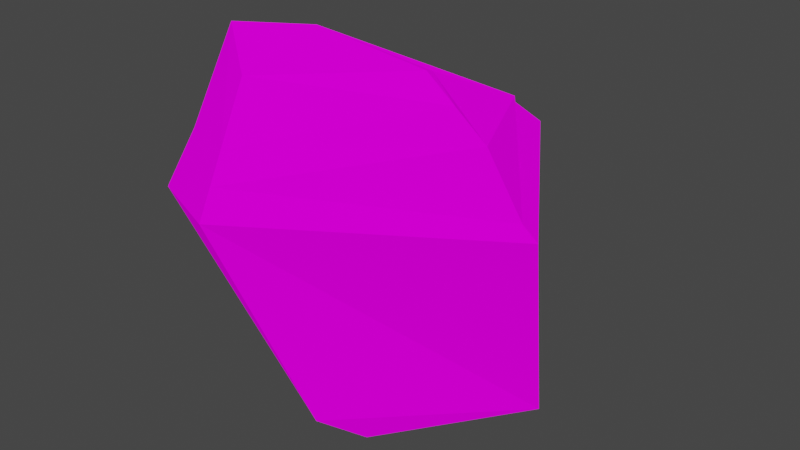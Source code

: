 # Source: stone.blend  (saved by Blender 2.92.15; exported with 4.5.12 LTS)
import bpy
from mathutils import Matrix  # noqa: F401  (used for matrix-valued properties, if any)

bpy.ops.wm.read_factory_settings(use_empty=True)
scene = bpy.context.scene
scene.name = 'Scene'

# ---- collections
col_collection = bpy.data.collections.new('Collection'); scene.collection.children.link(col_collection)

# ---- images (referenced by path relative to the original .blend; pixels are not part of the script)
import os
ASSET_DIR = os.environ.get("B2B_ASSET_DIR", "")  # directory of the original .blend (textures are referenced by path, not embedded)
HERE = os.path.dirname(os.path.abspath(__file__))  # packed textures are extracted next to this script under _unpacked/

def load_image(name, relpath, width, height, colorspace="sRGB"):
    """Load a texture the original file referenced (path relative to the .blend, or extracted next to this script)."""
    p = next((c for c in (os.path.join(HERE, relpath), os.path.join(ASSET_DIR, relpath)) if relpath and os.path.exists(c)), "")
    if p:
        img = bpy.data.images.load(p, check_existing=True)
        img.name = name
    else:  # same state as the original file: an image datablock whose file is absent (Cycles renders it pink)
        img = bpy.data.images.new(name, width, height)
        img.source = "FILE"
        img.filepath = "//" + (relpath or name)
    img.colorspace_settings.name = colorspace
    return img
img_stone_png = load_image('stone.png', 'stone.png', 1024, 1024, 'sRGB')

# ---- materials (node trees are filled in below, after node groups)
mat_material_001 = bpy.data.materials.new('Material.001')
mat_material_001.use_transparent_shadow = False

# ---- material node trees
mat_material_001.use_nodes = True; mat_material_001.node_tree.nodes.clear()
_N = mat_material_001.node_tree.nodes; _L = mat_material_001.node_tree.links
n0 = _N.new('ShaderNodeOutputMaterial'); n0.name = 'Material Output'; n0.location = (300, 300)
n1 = _N.new('ShaderNodeBsdfDiffuse'); n1.name = 'Diffuse BSDF'; n1.location = (10, 300)
n1.inputs[1].default_value = 0.5
n2 = _N.new('ShaderNodeTexImage'); n2.name = 'Image Texture'; n2.location = (-280, 280)
n2.image = img_stone_png
_L.new(n1.outputs[0], n0.inputs[0])
_L.new(n2.outputs[0], n1.inputs[0])
n0.is_active_output = True

# ---- world
world_world = bpy.data.worlds.new('World'); scene.world = world_world
world_world.use_nodes = True; world_world.node_tree.nodes.clear()
_N = world_world.node_tree.nodes; _L = world_world.node_tree.links
n0 = _N.new('ShaderNodeOutputWorld'); n0.name = 'World Output'; n0.location = (300, 300)
n1 = _N.new('ShaderNodeBackground'); n1.name = 'Background'; n1.location = (10, 300)
n1.inputs[0].default_value = (0.05088, 0.05088, 0.05088, 1.0)
_L.new(n1.outputs[0], n0.inputs[0])
n0.is_active_output = True
world_world.color = (0.05088, 0.05088, 0.05088)
world_world.use_sun_shadow = False
world_world.sun_shadow_jitter_overblur = 0.0

# ---- meshes
me_icosphere = bpy.data.meshes.new('Icosphere')
me_icosphere.from_pydata([(-1.519, -2.712, -3.477), (3.144, 1.359, -2.319), (-2.459, -4.311, -2.273), (-4.3, -1.187, -1.861), (-3.105, 3.311, -2.639), (2.034, 2.79, -2.267), (-4.179, -7.313, 6.129), (-8.535, -5.033, 5.299), (-7.693, 2.55, 1.426), (-1.426, 7.553, 5.686), (3.908, -0.6337, 5.46), (-4.722, -1.266, 10.95), (-0.1869, -1.157, 10.35), (-4.465, -4.899, 10.23), (-2.244, 1.766, 9.096), (1.063, -1.308, 9.52), (-4.322, -6.106, 8.177), (-6.905, -3.03, 11.06), (-6.029, 0.4943, 7.57), (-0.6277, 4.478, 7.797), (2.145, -1.077, 8.413), (-4.25, -6.71, 7.153), (-7.589, -4.396, 7.555), (-6.958, 1.291, 4.65), (-1.842, 6.298, 6.766), (3.367, -0.7494, 6.014)], [], [(0, 1, 2), (1, 0, 5), (0, 2, 3), (0, 3, 4), (0, 4, 5), (1, 5, 10), (2, 1, 6), (3, 2, 7), (4, 3, 8), (5, 4, 9), (1, 10, 6), (2, 6, 7), (3, 7, 8), (4, 8, 9), (5, 9, 10), (13, 15, 12, 11), (17, 16, 13, 11), (18, 17, 11), (19, 18, 11, 14), (15, 14, 11, 12), (20, 19, 14, 15), (16, 20, 15, 13), (21, 25, 20, 16), (25, 24, 19, 20), (24, 23, 18, 19), (23, 22, 17, 18), (22, 21, 16, 17), (7, 6, 21, 22), (8, 7, 22, 23), (9, 8, 23, 24), (10, 9, 24, 25), (6, 10, 25, 21)])
_uv = me_icosphere.uv_layers.new(name='UVMap')
_uv.uv.foreach_set('vector', [-0.8178, 1.457, -0.4406, 0.804, -1.195, 0.804, -0.4406, 0.804, -0.06347, 1.457, 0.3137, 0.804, 2.199, 1.457, 2.577, 0.804, 1.822, 0.804, 1.445, 1.457, 1.822, 0.804, 1.068, 0.804, 0.6908, 1.457, 1.068, 0.804, 0.3137, 0.804, -0.4406, 0.804, 0.3137, 0.804, -0.06347, 0.1507, -1.195, 0.804, -0.4406, 0.804, -0.8178, 0.1507, 1.822, 0.804, 2.577, 0.804, 2.199, 0.1507, 1.068, 0.804, 1.822, 0.804, 1.445, 0.1507, 0.3137, 0.804, 1.068, 0.804, 0.6908, 0.1507, -0.4406, 0.7879, -0.08202, 0.1668, -0.7993, 0.1668, -1.195, 0.804, -0.8178, 0.1507, -1.572, 0.1507, 1.822, 0.804, 2.199, 0.1507, 1.445, 0.1507, 1.068, 0.804, 1.445, 0.1507, 0.6908, 0.1507, 0.3137, 0.7709, 0.6527, 0.1838, -0.02528, 0.1838, -0.6292, -0.1759, -0.1578, -0.0126, -0.2521, -0.1759, -0.4406, -0.5026, -1.384, -0.1759, -0.9121, -0.0126, -1.006, -0.1759, -1.195, -0.5026, 1.634, -0.1759, 2.011, -0.1759, 1.822, -0.5026, 0.7449, 0.0292, 1.297, -0.162, 1.076, -0.5444, 0.8553, -0.162, 0.03082, -0.0126, 0.5023, -0.1759, 0.3137, -0.5026, 0.1251, -0.1759, -0.01633, 0.06906, 0.5966, -0.0126, 0.5023, -0.1759, 0.03082, -0.0126, -0.7235, -0.0126, -0.1106, 0.06906, -0.1578, -0.0126, -0.6292, -0.1759, -0.7706, 0.06906, -0.08705, 0.1099, -0.1106, 0.06906, -0.7235, -0.0126, -0.005449, 0.4495, 0.6782, 0.4086, 0.5966, -0.0126, -0.01633, 0.06906, 0.7127, 0.07918, 1.376, -0.009227, 1.274, -0.186, 0.7637, -0.009227, 1.539, -0.0126, 2.105, -0.0126, 2.011, -0.1759, 1.634, -0.1759, -1.478, -0.0126, -0.8649, 0.06906, -0.9121, -0.0126, -1.384, -0.1759, -1.572, 0.1507, -0.8178, 0.1507, -0.8649, 0.06906, -1.478, -0.0126, 1.445, 0.1507, 2.199, 0.1507, 2.105, -0.0126, 1.539, -0.0126, 0.6908, 0.1507, 1.445, 0.1507, 1.351, -0.0126, 0.738, 0.06906, -0.06347, 0.1507, 0.6908, 0.1507, 0.6437, 0.06906, -0.0399, 0.1099, -0.8178, 0.1507, -0.06347, 0.1507, -0.08705, 0.1099, -0.7706, 0.06906])
me_icosphere.materials.append(mat_material_001)
me_icosphere.use_remesh_fix_poles = True
me_icosphere.use_remesh_preserve_attributes = False
me_icosphere.use_mirror_vertex_groups = False
me_icosphere.update()

# ---- objects
ob_icosphere = bpy.data.objects.new('Icosphere', me_icosphere)

# ---- transforms, parenting, visibility, modifiers, constraints
ob_icosphere.location = (0.0, 0.0, 0.0)
ob_icosphere.lineart.crease_threshold = 0.0

# ---- collection membership
col_collection.objects.link(ob_icosphere)

# ---- scene / render settings (as saved in the file)
scene.frame_start = 1; scene.frame_end = 250; scene.frame_set(1)
scene.render.engine = 'BLENDER_EEVEE_NEXT'
scene.cycles.use_denoising = False
scene.cycles.samples = 128
scene.cycles.sampling_pattern = 'TABULATED_SOBOL'
scene.cycles.use_adaptive_sampling = False
scene.cycles.use_light_tree = False
scene.view_settings.view_transform = 'Filmic'
bpy.context.view_layer.update()

# ---- added for rendering (the .blend has no active camera and no usable light): camera, sun
cam_auto = bpy.data.cameras.new('AutoCamera')
cam_auto.lens = 50.0
cam_auto.sensor_width = 36.0
cam_auto.clip_end = 1000.0
ob_auto_camera = bpy.data.objects.new('AutoCamera', cam_auto)
scene.collection.objects.link(ob_auto_camera)
ob_auto_camera.location = (20.1059, -26.7834, 21.7267)
ob_auto_camera.rotation_euler = (1.09748, -7.21219e-08, 0.694738)
scene.camera = ob_auto_camera
light_auto_sun = bpy.data.lights.new('AutoSun', 'SUN')
light_auto_sun.energy = 3.0
light_auto_sun.angle = 0.0523599
ob_auto_sun = bpy.data.objects.new('AutoSun', light_auto_sun)
scene.collection.objects.link(ob_auto_sun)
ob_auto_sun.rotation_euler = (0.872665, 0.174533, 0.523599)
bpy.context.view_layer.update()
